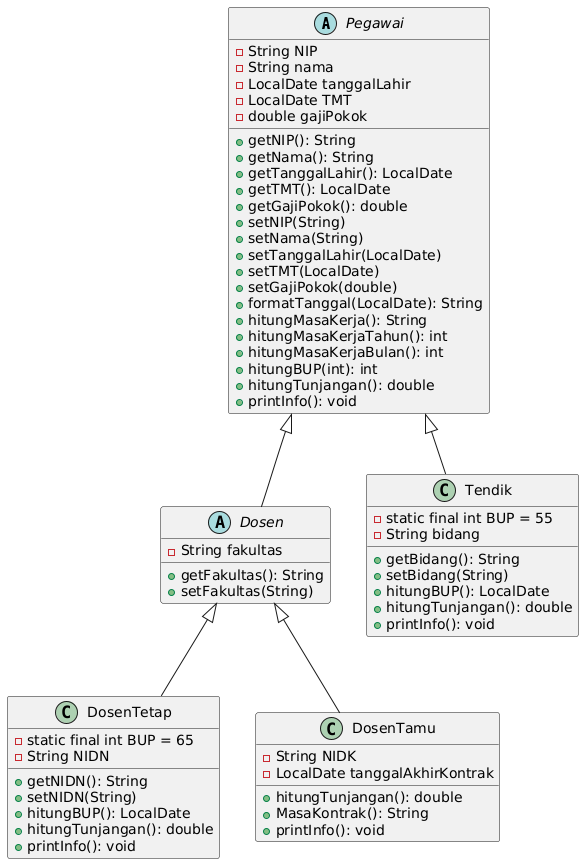

The diagram above was rendered by PlantUML. Its source (embedded in the PNG):
@startuml
abstract class Pegawai {
    - String NIP
    - String nama
    - LocalDate tanggalLahir
    - LocalDate TMT
    - double gajiPokok
    + getNIP(): String
    + getNama(): String
    + getTanggalLahir(): LocalDate
    + getTMT(): LocalDate
    + getGajiPokok(): double
    + setNIP(String)
    + setNama(String)
    + setTanggalLahir(LocalDate)
    + setTMT(LocalDate)
    + setGajiPokok(double)
    + formatTanggal(LocalDate): String
    + hitungMasaKerja(): String
    + hitungMasaKerjaTahun(): int
    + hitungMasaKerjaBulan(): int
    + hitungBUP(int): int
    + hitungTunjangan(): double
    + printInfo(): void
}

abstract class Dosen {
    - String fakultas
    + getFakultas(): String
    + setFakultas(String)
}

class DosenTetap {
    - static final int BUP = 65
    - String NIDN
    + getNIDN(): String
    + setNIDN(String)
    + hitungBUP(): LocalDate
    + hitungTunjangan(): double
    + printInfo(): void
}

class DosenTamu {
    - String NIDK
    - LocalDate tanggalAkhirKontrak
    + hitungTunjangan(): double
    + MasaKontrak(): String
    + printInfo(): void
}

class Tendik {
    - static final int BUP = 55
    - String bidang
    + getBidang(): String
    + setBidang(String)
    + hitungBUP(): LocalDate
    + hitungTunjangan(): double
    + printInfo(): void
}

Pegawai <|-- Dosen
Dosen <|-- DosenTetap
Dosen <|-- DosenTamu
Pegawai <|-- Tendik
@enduml